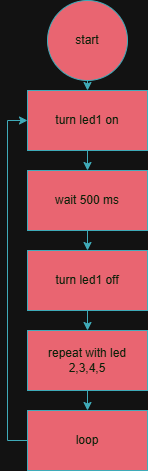

The diagram above was exported from draw.io. Its source (the exported page's mxGraphModel, read from the mxfile embedded in the PNG):
<mxGraphModel dx="946" dy="563" grid="1" gridSize="10" guides="1" tooltips="1" connect="1" arrows="1" fold="1" page="1" pageScale="1" pageWidth="850" pageHeight="1100" math="0" shadow="0">
  <root>
    <mxCell id="0" />
    <mxCell id="1" parent="0" />
    <mxCell id="KuCHk2GXaDPtBr_mnzRV-9" edge="1" parent="1" source="KuCHk2GXaDPtBr_mnzRV-2" style="edgeStyle=orthogonalEdgeStyle;rounded=0;orthogonalLoop=1;jettySize=auto;html=1;exitX=0.5;exitY=1;exitDx=0;exitDy=0;entryX=0.5;entryY=0;entryDx=0;entryDy=0;labelBackgroundColor=none;strokeColor=#028090;fontColor=default;" target="KuCHk2GXaDPtBr_mnzRV-3">
      <mxGeometry relative="1" as="geometry" />
    </mxCell>
    <mxCell id="KuCHk2GXaDPtBr_mnzRV-2" parent="1" style="ellipse;whiteSpace=wrap;html=1;aspect=fixed;labelBackgroundColor=none;fillColor=#F45B69;strokeColor=#028090;fontColor=#E4FDE1;" value="start" vertex="1">
      <mxGeometry height="80" width="80" x="385" y="10" as="geometry" />
    </mxCell>
    <mxCell id="KuCHk2GXaDPtBr_mnzRV-10" edge="1" parent="1" source="KuCHk2GXaDPtBr_mnzRV-3" style="edgeStyle=orthogonalEdgeStyle;rounded=0;orthogonalLoop=1;jettySize=auto;html=1;exitX=0.5;exitY=1;exitDx=0;exitDy=0;entryX=0.5;entryY=0;entryDx=0;entryDy=0;labelBackgroundColor=none;strokeColor=#028090;fontColor=default;" target="KuCHk2GXaDPtBr_mnzRV-4">
      <mxGeometry relative="1" as="geometry" />
    </mxCell>
    <mxCell id="KuCHk2GXaDPtBr_mnzRV-3" parent="1" style="rounded=0;whiteSpace=wrap;html=1;labelBackgroundColor=none;fillColor=#F45B69;strokeColor=#028090;fontColor=#E4FDE1;" value="turn led1 on" vertex="1">
      <mxGeometry height="60" width="120" x="365" y="100" as="geometry" />
    </mxCell>
    <mxCell id="KuCHk2GXaDPtBr_mnzRV-11" edge="1" parent="1" source="KuCHk2GXaDPtBr_mnzRV-4" style="edgeStyle=orthogonalEdgeStyle;rounded=0;orthogonalLoop=1;jettySize=auto;html=1;exitX=0.5;exitY=1;exitDx=0;exitDy=0;entryX=0.5;entryY=0;entryDx=0;entryDy=0;labelBackgroundColor=none;strokeColor=#028090;fontColor=default;" target="KuCHk2GXaDPtBr_mnzRV-5">
      <mxGeometry relative="1" as="geometry" />
    </mxCell>
    <mxCell id="KuCHk2GXaDPtBr_mnzRV-4" parent="1" style="rounded=0;whiteSpace=wrap;html=1;labelBackgroundColor=none;fillColor=#F45B69;strokeColor=#028090;fontColor=#E4FDE1;" value="wait 500 ms" vertex="1">
      <mxGeometry height="60" width="120" x="365" y="180" as="geometry" />
    </mxCell>
    <mxCell id="KuCHk2GXaDPtBr_mnzRV-12" edge="1" parent="1" source="KuCHk2GXaDPtBr_mnzRV-5" style="edgeStyle=orthogonalEdgeStyle;rounded=0;orthogonalLoop=1;jettySize=auto;html=1;exitX=0.5;exitY=1;exitDx=0;exitDy=0;entryX=0.5;entryY=0;entryDx=0;entryDy=0;labelBackgroundColor=none;strokeColor=#028090;fontColor=default;" target="KuCHk2GXaDPtBr_mnzRV-6">
      <mxGeometry relative="1" as="geometry" />
    </mxCell>
    <mxCell id="KuCHk2GXaDPtBr_mnzRV-5" parent="1" style="rounded=0;whiteSpace=wrap;html=1;labelBackgroundColor=none;fillColor=#F45B69;strokeColor=#028090;fontColor=#E4FDE1;" value="turn led1 off" vertex="1">
      <mxGeometry height="60" width="120" x="365" y="260" as="geometry" />
    </mxCell>
    <mxCell id="KuCHk2GXaDPtBr_mnzRV-13" edge="1" parent="1" source="KuCHk2GXaDPtBr_mnzRV-6" style="edgeStyle=orthogonalEdgeStyle;rounded=0;orthogonalLoop=1;jettySize=auto;html=1;exitX=0.5;exitY=1;exitDx=0;exitDy=0;entryX=0.5;entryY=0;entryDx=0;entryDy=0;labelBackgroundColor=none;strokeColor=#028090;fontColor=default;" target="KuCHk2GXaDPtBr_mnzRV-7">
      <mxGeometry relative="1" as="geometry" />
    </mxCell>
    <mxCell id="KuCHk2GXaDPtBr_mnzRV-6" parent="1" style="rounded=0;whiteSpace=wrap;html=1;labelBackgroundColor=none;fillColor=#F45B69;strokeColor=#028090;fontColor=#E4FDE1;" value="repeat with led 2,3,4,5" vertex="1">
      <mxGeometry height="60" width="120" x="365" y="340" as="geometry" />
    </mxCell>
    <mxCell id="KuCHk2GXaDPtBr_mnzRV-8" edge="1" parent="1" source="KuCHk2GXaDPtBr_mnzRV-7" style="edgeStyle=orthogonalEdgeStyle;rounded=0;orthogonalLoop=1;jettySize=auto;html=1;exitX=0;exitY=0.5;exitDx=0;exitDy=0;entryX=0;entryY=0.5;entryDx=0;entryDy=0;labelBackgroundColor=none;strokeColor=#028090;fontColor=default;" target="KuCHk2GXaDPtBr_mnzRV-3">
      <mxGeometry relative="1" as="geometry">
        <mxPoint x="320" y="130" as="targetPoint" />
      </mxGeometry>
    </mxCell>
    <mxCell id="KuCHk2GXaDPtBr_mnzRV-7" parent="1" style="rounded=0;whiteSpace=wrap;html=1;labelBackgroundColor=none;fillColor=#F45B69;strokeColor=#028090;fontColor=#E4FDE1;" value="loop" vertex="1">
      <mxGeometry height="60" width="120" x="365" y="420" as="geometry" />
    </mxCell>
  </root>
</mxGraphModel>